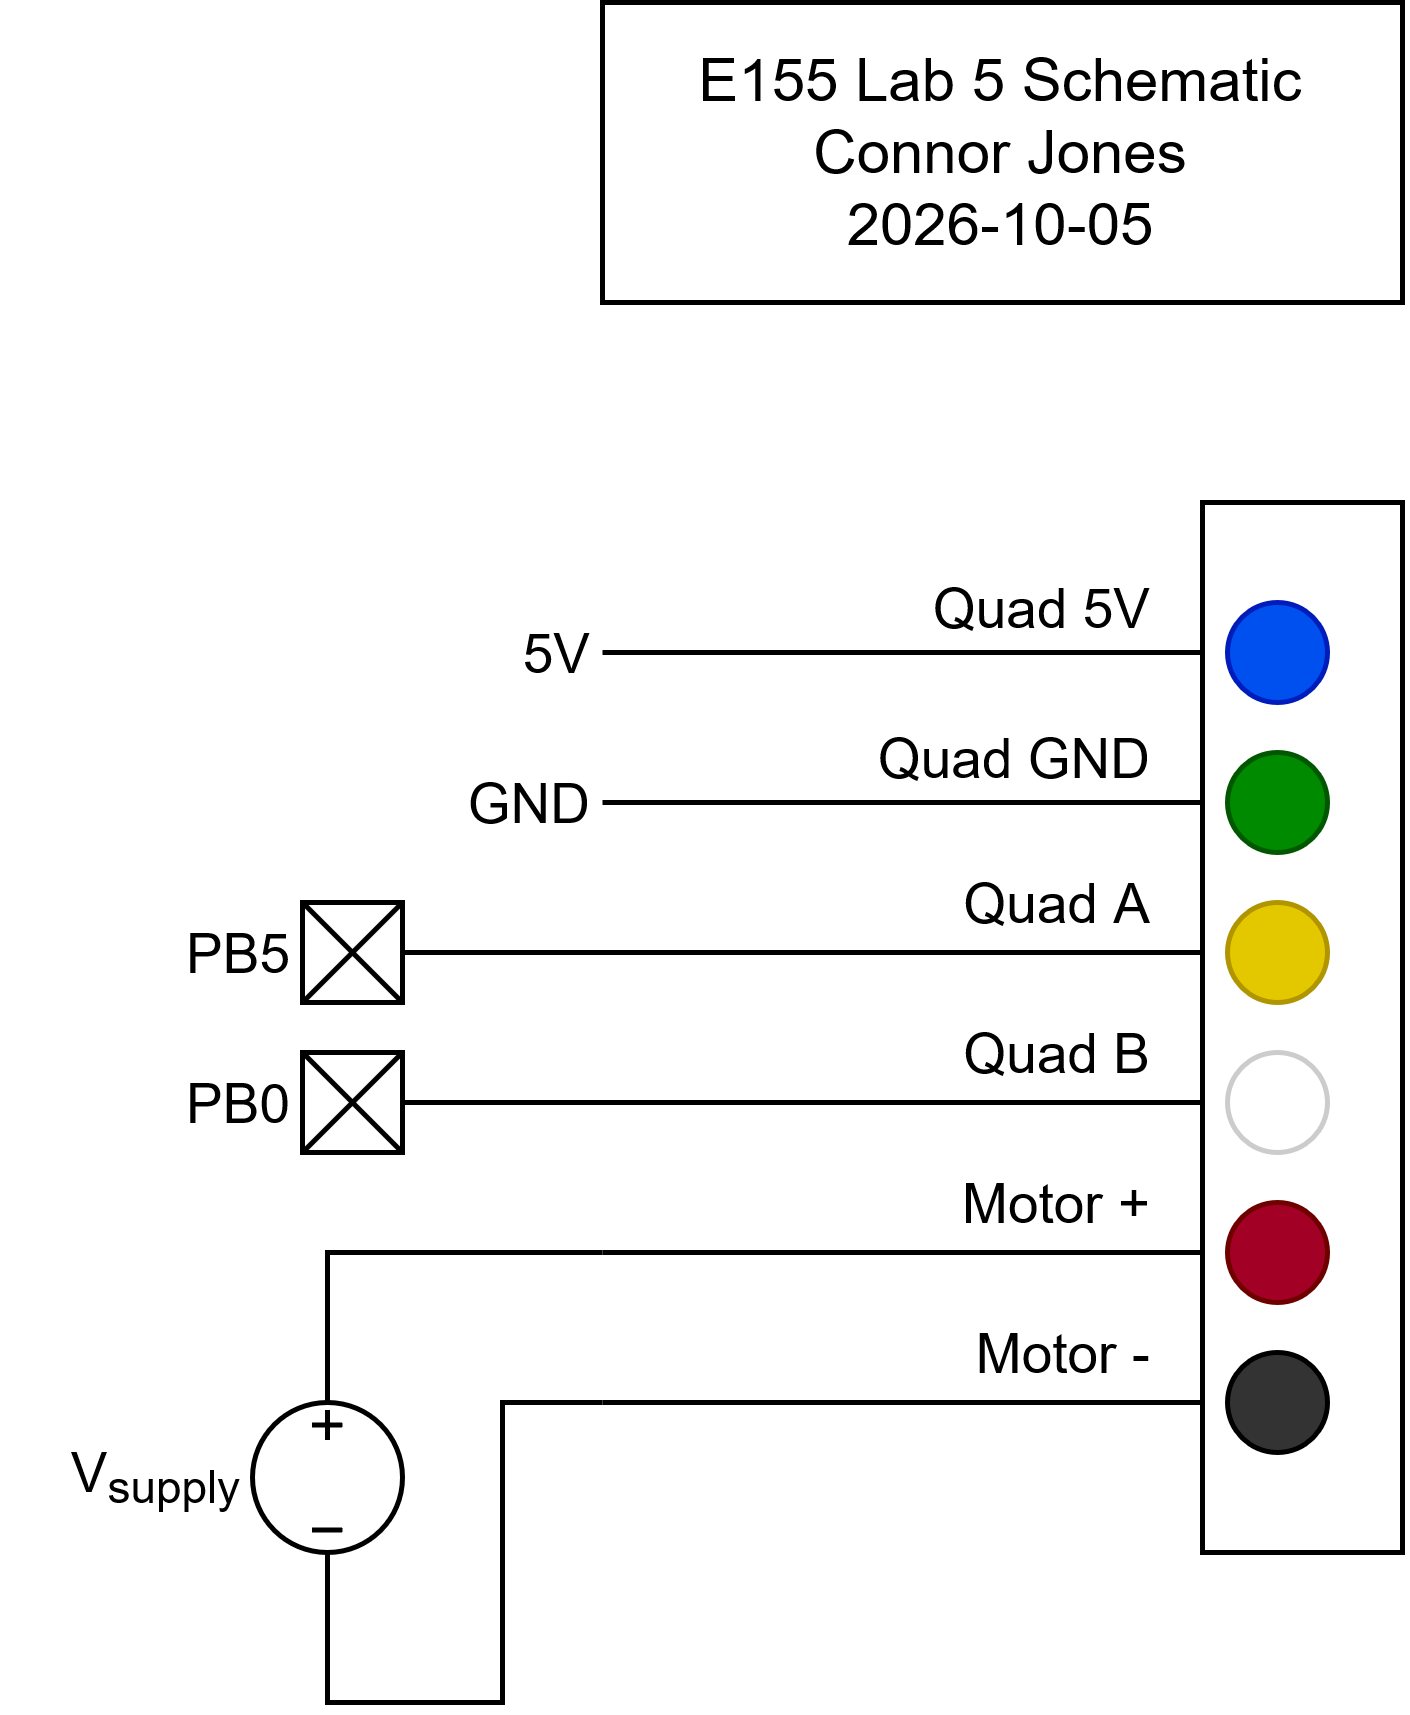

The diagram above was exported from draw.io. Its source (the exported page's mxGraphModel, read from the mxfile embedded in the PNG):
<mxGraphModel dx="868" dy="542" grid="1" gridSize="10" guides="1" tooltips="1" connect="1" arrows="1" fold="1" page="1" pageScale="1" pageWidth="850" pageHeight="1100" math="0" shadow="0">
  <root>
    <mxCell id="0" />
    <mxCell id="1" parent="0" />
    <mxCell id="Er0cvAXKJn7UwqIdHmIA-1" parent="1" style="rounded=0;whiteSpace=wrap;html=1;" value="" vertex="1">
      <mxGeometry height="210" width="40" x="400" y="240" as="geometry" />
    </mxCell>
    <mxCell id="Er0cvAXKJn7UwqIdHmIA-2" edge="1" parent="1" style="endArrow=none;html=1;rounded=0;" value="">
      <mxGeometry height="50" relative="1" width="50" as="geometry">
        <mxPoint x="280" y="270" as="sourcePoint" />
        <mxPoint x="400" y="270" as="targetPoint" />
      </mxGeometry>
    </mxCell>
    <mxCell id="Er0cvAXKJn7UwqIdHmIA-3" connectable="0" parent="Er0cvAXKJn7UwqIdHmIA-2" style="edgeLabel;html=1;align=right;verticalAlign=middle;resizable=0;points=[];labelBackgroundColor=none;" value="&lt;div&gt;Quad 5V&lt;/div&gt;" vertex="1">
      <mxGeometry relative="1" x="0.2833" as="geometry">
        <mxPoint x="33" y="-10" as="offset" />
      </mxGeometry>
    </mxCell>
    <mxCell id="Er0cvAXKJn7UwqIdHmIA-4" parent="1" style="text;html=1;whiteSpace=wrap;strokeColor=none;fillColor=none;align=right;verticalAlign=middle;rounded=0;fontSize=11;" value="&lt;div align=&quot;right&quot;&gt;5V&lt;/div&gt;" vertex="1">
      <mxGeometry height="20" width="30" x="250" y="260" as="geometry" />
    </mxCell>
    <mxCell id="Er0cvAXKJn7UwqIdHmIA-5" edge="1" parent="1" style="endArrow=none;html=1;rounded=0;" value="">
      <mxGeometry height="50" relative="1" width="50" as="geometry">
        <mxPoint x="280" y="300" as="sourcePoint" />
        <mxPoint x="400" y="300" as="targetPoint" />
      </mxGeometry>
    </mxCell>
    <mxCell id="Er0cvAXKJn7UwqIdHmIA-6" connectable="0" parent="Er0cvAXKJn7UwqIdHmIA-5" style="edgeLabel;html=1;align=right;verticalAlign=middle;resizable=0;points=[];labelBackgroundColor=none;" value="&lt;div align=&quot;right&quot;&gt;Quad GND&lt;/div&gt;" vertex="1">
      <mxGeometry relative="1" x="0.2833" as="geometry">
        <mxPoint x="33" y="-10" as="offset" />
      </mxGeometry>
    </mxCell>
    <mxCell id="Er0cvAXKJn7UwqIdHmIA-7" parent="1" style="text;html=1;whiteSpace=wrap;strokeColor=none;fillColor=none;align=right;verticalAlign=middle;rounded=0;fontSize=11;" value="GND" vertex="1">
      <mxGeometry height="20" width="30" x="250" y="290" as="geometry" />
    </mxCell>
    <mxCell id="Er0cvAXKJn7UwqIdHmIA-9" edge="1" parent="1" style="endArrow=none;html=1;rounded=0;" value="">
      <mxGeometry height="50" relative="1" width="50" as="geometry">
        <mxPoint x="240" y="330" as="sourcePoint" />
        <mxPoint x="400" y="330" as="targetPoint" />
      </mxGeometry>
    </mxCell>
    <mxCell id="Er0cvAXKJn7UwqIdHmIA-10" connectable="0" parent="Er0cvAXKJn7UwqIdHmIA-9" style="edgeLabel;html=1;align=right;verticalAlign=middle;resizable=0;points=[];labelBackgroundColor=none;" value="&lt;div align=&quot;right&quot;&gt;Quad A&lt;/div&gt;" vertex="1">
      <mxGeometry relative="1" x="0.4625" as="geometry">
        <mxPoint x="33" y="-10" as="offset" />
      </mxGeometry>
    </mxCell>
    <mxCell id="Er0cvAXKJn7UwqIdHmIA-11" edge="1" parent="1" style="endArrow=none;html=1;rounded=0;" value="">
      <mxGeometry height="50" relative="1" width="50" as="geometry">
        <mxPoint x="240" y="360" as="sourcePoint" />
        <mxPoint x="400" y="360" as="targetPoint" />
      </mxGeometry>
    </mxCell>
    <mxCell id="Er0cvAXKJn7UwqIdHmIA-12" connectable="0" parent="Er0cvAXKJn7UwqIdHmIA-11" style="edgeLabel;html=1;align=right;verticalAlign=middle;resizable=0;points=[];labelBackgroundColor=none;" value="&lt;div align=&quot;right&quot;&gt;Quad B&lt;/div&gt;" vertex="1">
      <mxGeometry relative="1" x="0.4625" as="geometry">
        <mxPoint x="33" y="-10" as="offset" />
      </mxGeometry>
    </mxCell>
    <mxCell id="Er0cvAXKJn7UwqIdHmIA-13" edge="1" parent="1" style="endArrow=none;html=1;rounded=0;" value="">
      <mxGeometry height="50" relative="1" width="50" as="geometry">
        <mxPoint x="280" y="390" as="sourcePoint" />
        <mxPoint x="400" y="390" as="targetPoint" />
      </mxGeometry>
    </mxCell>
    <mxCell id="Er0cvAXKJn7UwqIdHmIA-14" connectable="0" parent="Er0cvAXKJn7UwqIdHmIA-13" style="edgeLabel;html=1;align=right;verticalAlign=middle;resizable=0;points=[];labelBackgroundColor=none;" value="Motor +" vertex="1">
      <mxGeometry relative="1" x="0.2833" as="geometry">
        <mxPoint x="33" y="-10" as="offset" />
      </mxGeometry>
    </mxCell>
    <mxCell id="Er0cvAXKJn7UwqIdHmIA-15" edge="1" parent="1" style="endArrow=none;html=1;rounded=0;" value="">
      <mxGeometry height="50" relative="1" width="50" as="geometry">
        <mxPoint x="280" y="420" as="sourcePoint" />
        <mxPoint x="400" y="420" as="targetPoint" />
      </mxGeometry>
    </mxCell>
    <mxCell id="Er0cvAXKJn7UwqIdHmIA-16" connectable="0" parent="Er0cvAXKJn7UwqIdHmIA-15" style="edgeLabel;html=1;align=right;verticalAlign=middle;resizable=0;points=[];labelBackgroundColor=none;" value="Motor -" vertex="1">
      <mxGeometry relative="1" x="0.2833" as="geometry">
        <mxPoint x="33" y="-10" as="offset" />
      </mxGeometry>
    </mxCell>
    <mxCell id="Er0cvAXKJn7UwqIdHmIA-20" connectable="0" parent="1" style="group" value="" vertex="1">
      <mxGeometry height="20" width="20" x="220" y="320" as="geometry" />
    </mxCell>
    <mxCell id="Er0cvAXKJn7UwqIdHmIA-17" parent="Er0cvAXKJn7UwqIdHmIA-20" style="rounded=0;whiteSpace=wrap;html=1;" value="" vertex="1">
      <mxGeometry height="20" width="20" as="geometry" />
    </mxCell>
    <mxCell id="Er0cvAXKJn7UwqIdHmIA-18" parent="Er0cvAXKJn7UwqIdHmIA-20" style="shape=umlDestroy;whiteSpace=wrap;html=1;strokeWidth=1;targetShapes=umlLifeline;" value="" vertex="1">
      <mxGeometry height="20" width="20" as="geometry" />
    </mxCell>
    <mxCell id="Er0cvAXKJn7UwqIdHmIA-21" connectable="0" parent="1" style="group" value="" vertex="1">
      <mxGeometry height="20" width="20" x="220" y="350" as="geometry" />
    </mxCell>
    <mxCell id="Er0cvAXKJn7UwqIdHmIA-22" parent="Er0cvAXKJn7UwqIdHmIA-21" style="rounded=0;whiteSpace=wrap;html=1;" value="" vertex="1">
      <mxGeometry height="20" width="20" as="geometry" />
    </mxCell>
    <mxCell id="Er0cvAXKJn7UwqIdHmIA-23" parent="Er0cvAXKJn7UwqIdHmIA-21" style="shape=umlDestroy;whiteSpace=wrap;html=1;strokeWidth=1;targetShapes=umlLifeline;" value="" vertex="1">
      <mxGeometry height="20" width="20" as="geometry" />
    </mxCell>
    <mxCell id="Er0cvAXKJn7UwqIdHmIA-24" parent="1" style="text;html=1;whiteSpace=wrap;strokeColor=none;fillColor=none;align=right;verticalAlign=middle;rounded=0;fontSize=11;" value="PB5" vertex="1">
      <mxGeometry height="20" width="30" x="190" y="320" as="geometry" />
    </mxCell>
    <mxCell id="Er0cvAXKJn7UwqIdHmIA-25" parent="1" style="text;html=1;whiteSpace=wrap;strokeColor=none;fillColor=none;align=right;verticalAlign=middle;rounded=0;fontSize=11;" value="PB0" vertex="1">
      <mxGeometry height="20" width="30" x="190" y="350" as="geometry" />
    </mxCell>
    <mxCell id="Er0cvAXKJn7UwqIdHmIA-27" edge="1" parent="1" source="Er0cvAXKJn7UwqIdHmIA-26" style="edgeStyle=orthogonalEdgeStyle;rounded=0;orthogonalLoop=1;jettySize=auto;html=1;exitX=0.5;exitY=0;exitDx=0;exitDy=0;exitPerimeter=0;endArrow=none;endFill=0;">
      <mxGeometry relative="1" x="0.5059" as="geometry">
        <Array as="points">
          <mxPoint x="225" y="390" />
        </Array>
        <mxPoint x="280" y="390" as="targetPoint" />
      </mxGeometry>
    </mxCell>
    <mxCell id="Er0cvAXKJn7UwqIdHmIA-28" edge="1" parent="1" source="Er0cvAXKJn7UwqIdHmIA-26" style="edgeStyle=orthogonalEdgeStyle;rounded=0;orthogonalLoop=1;jettySize=auto;html=1;exitX=0.5;exitY=1;exitDx=0;exitDy=0;exitPerimeter=0;endArrow=none;endFill=0;">
      <mxGeometry relative="1" x="0.1448" as="geometry">
        <Array as="points">
          <mxPoint x="225" y="480" />
          <mxPoint x="260" y="480" />
          <mxPoint x="260" y="420" />
        </Array>
        <mxPoint x="280" y="420" as="targetPoint" />
      </mxGeometry>
    </mxCell>
    <mxCell id="Er0cvAXKJn7UwqIdHmIA-26" parent="1" style="pointerEvents=1;verticalLabelPosition=bottom;shadow=0;dashed=0;align=center;html=1;verticalAlign=top;shape=mxgraph.electrical.signal_sources.source;aspect=fixed;points=[[0.5,0,0],[1,0.5,0],[0.5,1,0],[0,0.5,0]];elSignalType=dc3;movable=1;resizable=1;rotatable=1;deletable=1;editable=1;locked=0;connectable=1;" value="" vertex="1">
      <mxGeometry height="30" width="30" x="210" y="420" as="geometry" />
    </mxCell>
    <mxCell id="Er0cvAXKJn7UwqIdHmIA-29" parent="1" style="text;html=1;whiteSpace=wrap;strokeColor=none;fillColor=none;align=right;verticalAlign=middle;rounded=0;fontSize=11;" value="V&lt;sub&gt;supply&lt;/sub&gt;" vertex="1">
      <mxGeometry height="20" width="50" x="160" y="425" as="geometry" />
    </mxCell>
    <mxCell id="Er0cvAXKJn7UwqIdHmIA-30" parent="1" style="ellipse;whiteSpace=wrap;html=1;shapeInside=1;aspect=fixed;strokeColor=#CCCCCC;" value="" vertex="1">
      <mxGeometry height="20" width="20" x="405" y="350" as="geometry" />
    </mxCell>
    <mxCell id="Er0cvAXKJn7UwqIdHmIA-31" parent="1" style="ellipse;whiteSpace=wrap;html=1;shapeInside=1;aspect=fixed;fillColor=#e3c800;fontColor=#000000;strokeColor=#B09500;" value="" vertex="1">
      <mxGeometry height="20" width="20" x="405" y="320" as="geometry" />
    </mxCell>
    <mxCell id="Er0cvAXKJn7UwqIdHmIA-32" parent="1" style="ellipse;whiteSpace=wrap;html=1;shapeInside=1;aspect=fixed;fillColor=#0050ef;fontColor=#ffffff;strokeColor=#001DBC;" value="" vertex="1">
      <mxGeometry height="20" width="20" x="405" y="260" as="geometry" />
    </mxCell>
    <mxCell id="Er0cvAXKJn7UwqIdHmIA-33" parent="1" style="ellipse;whiteSpace=wrap;html=1;shapeInside=1;aspect=fixed;fillColor=#008a00;fontColor=#ffffff;strokeColor=#005700;" value="" vertex="1">
      <mxGeometry height="20" width="20" x="405" y="290" as="geometry" />
    </mxCell>
    <mxCell id="Er0cvAXKJn7UwqIdHmIA-34" parent="1" style="ellipse;whiteSpace=wrap;html=1;shapeInside=1;aspect=fixed;fillColor=#a20025;fontColor=#ffffff;strokeColor=#6F0000;" value="" vertex="1">
      <mxGeometry height="20" width="20" x="405" y="380" as="geometry" />
    </mxCell>
    <mxCell id="Er0cvAXKJn7UwqIdHmIA-35" parent="1" style="ellipse;whiteSpace=wrap;html=1;shapeInside=1;aspect=fixed;fillColor=#333333;" value="" vertex="1">
      <mxGeometry height="20" width="20" x="405" y="410" as="geometry" />
    </mxCell>
    <mxCell id="Er0cvAXKJn7UwqIdHmIA-36" parent="1" style="rounded=0;whiteSpace=wrap;html=1;" value="&lt;div&gt;E155 Lab 5 Schematic&lt;/div&gt;&lt;div&gt;Connor Jones&lt;/div&gt;&lt;div&gt;2026-10-05&lt;/div&gt;" vertex="1">
      <mxGeometry height="60" width="160" x="280" y="140" as="geometry" />
    </mxCell>
  </root>
</mxGraphModel>